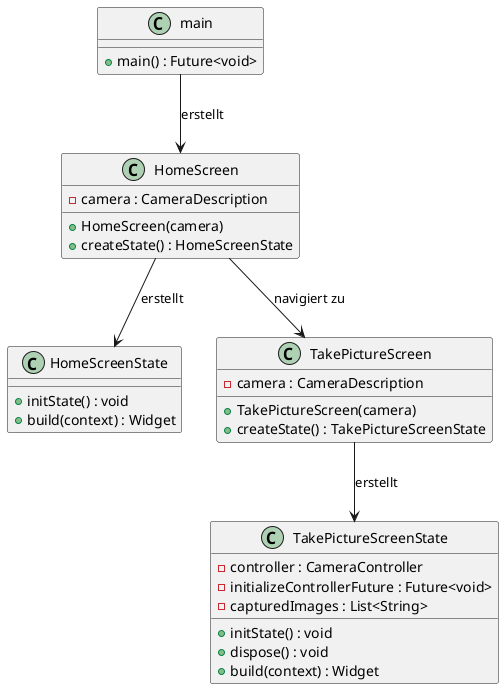

The diagram above was rendered by PlantUML. Its source (embedded in the PNG):
@startuml umlinit

class main {
  +main() : Future<void>
}

class HomeScreen {
  -camera : CameraDescription
  +HomeScreen(camera)
  +createState() : HomeScreenState
}

class HomeScreenState {
  +initState() : void
  +build(context) : Widget
}

class TakePictureScreen {
  -camera : CameraDescription
  +TakePictureScreen(camera)
  +createState() : TakePictureScreenState
}

class TakePictureScreenState {
  -controller : CameraController
  -initializeControllerFuture : Future<void>
  -capturedImages : List<String>
  +initState() : void
  +dispose() : void
  +build(context) : Widget
}

main --> HomeScreen : erstellt
HomeScreen --> HomeScreenState : erstellt
HomeScreen --> TakePictureScreen : navigiert zu
TakePictureScreen --> TakePictureScreenState : erstellt

@enduml